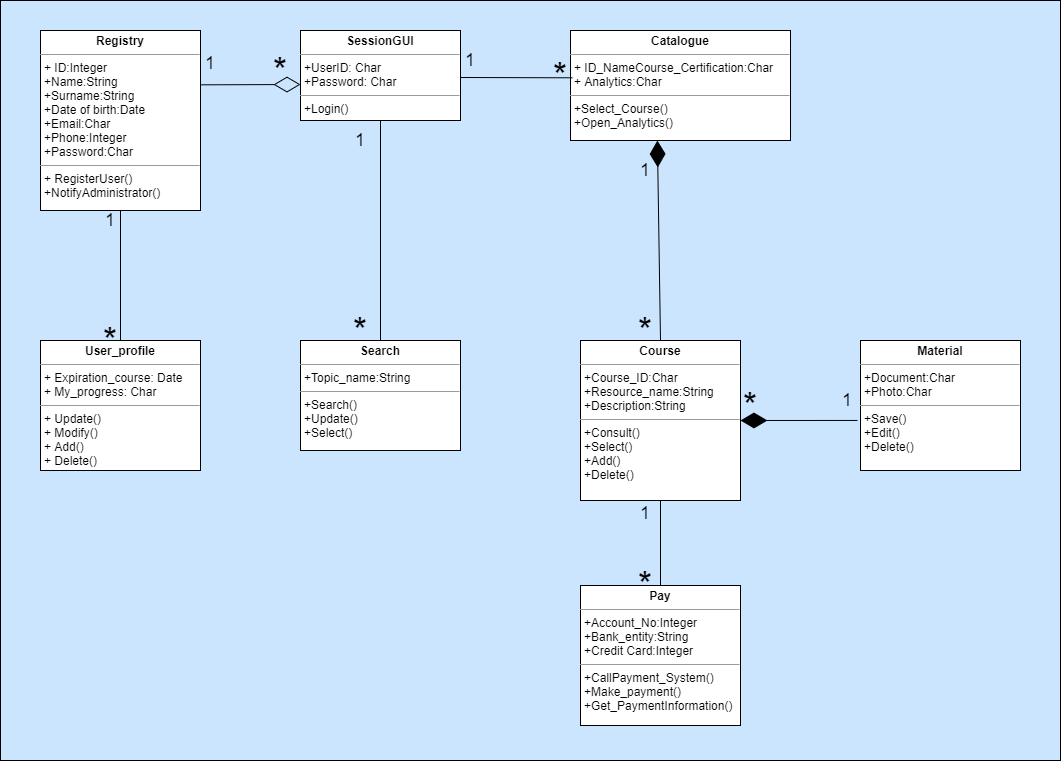

The diagram above was exported from draw.io. Its source (the exported page's mxGraphModel, read from the mxfile embedded in the PNG):
<mxGraphModel dx="1810" dy="1032" grid="1" gridSize="10" guides="1" tooltips="1" connect="1" arrows="1" fold="1" page="1" pageScale="1" pageWidth="827" pageHeight="1169" math="0" shadow="0">
  <root>
    <mxCell id="0" />
    <mxCell id="1" parent="0" />
    <mxCell id="36" value="" style="rounded=0;whiteSpace=wrap;html=1;fillColor=#CCE5FF;" vertex="1" parent="1">
      <mxGeometry width="1060" height="760" as="geometry" />
    </mxCell>
    <mxCell id="2" value="&lt;p style=&quot;margin: 4px 0px 0px ; text-align: center&quot;&gt;&lt;b&gt;Registry&lt;/b&gt;&lt;/p&gt;&lt;hr size=&quot;1&quot;&gt;&lt;p style=&quot;margin: 0px ; margin-left: 4px&quot;&gt;+ ID:Integer&lt;/p&gt;&lt;p style=&quot;margin: 0px ; margin-left: 4px&quot;&gt;+Name:String&lt;/p&gt;&lt;p style=&quot;margin: 0px ; margin-left: 4px&quot;&gt;+Surname:String&lt;/p&gt;&lt;p style=&quot;margin: 0px ; margin-left: 4px&quot;&gt;+Date of birth:Date&lt;/p&gt;&lt;p style=&quot;margin: 0px ; margin-left: 4px&quot;&gt;+Email:Char&lt;/p&gt;&lt;p style=&quot;margin: 0px ; margin-left: 4px&quot;&gt;+Phone:Integer&lt;/p&gt;&lt;p style=&quot;margin: 0px ; margin-left: 4px&quot;&gt;+Password:Char&lt;/p&gt;&lt;hr size=&quot;1&quot;&gt;&lt;p style=&quot;margin: 0px ; margin-left: 4px&quot;&gt;+ RegisterUser()&lt;/p&gt;&lt;p style=&quot;margin: 0px ; margin-left: 4px&quot;&gt;+NotifyAdministrator()&lt;/p&gt;" style="verticalAlign=top;align=left;overflow=fill;fontSize=12;fontFamily=Helvetica;html=1;" vertex="1" parent="1">
      <mxGeometry x="40" y="30" width="160" height="180" as="geometry" />
    </mxCell>
    <mxCell id="3" value="&lt;p style=&quot;margin: 0px ; margin-top: 4px ; text-align: center&quot;&gt;&lt;b&gt;Pay&lt;/b&gt;&lt;/p&gt;&lt;hr size=&quot;1&quot;&gt;&lt;p style=&quot;margin: 0px ; margin-left: 4px&quot;&gt;+Account_No:Integer&lt;/p&gt;&lt;p style=&quot;margin: 0px ; margin-left: 4px&quot;&gt;+Bank_entity:String&lt;/p&gt;&lt;p style=&quot;margin: 0px ; margin-left: 4px&quot;&gt;+Credit Card:Integer&lt;/p&gt;&lt;hr size=&quot;1&quot;&gt;&lt;p style=&quot;margin: 0px ; margin-left: 4px&quot;&gt;+CallPayment_System()&lt;/p&gt;&lt;p style=&quot;margin: 0px ; margin-left: 4px&quot;&gt;+Make_payment()&lt;/p&gt;&lt;p style=&quot;margin: 0px ; margin-left: 4px&quot;&gt;+Get_PaymentInformation()&lt;/p&gt;" style="verticalAlign=top;align=left;overflow=fill;fontSize=12;fontFamily=Helvetica;html=1;" vertex="1" parent="1">
      <mxGeometry x="580" y="585" width="160" height="140" as="geometry" />
    </mxCell>
    <mxCell id="4" value="&lt;p style=&quot;margin: 0px ; margin-top: 4px ; text-align: center&quot;&gt;&lt;b&gt;Material&lt;/b&gt;&lt;/p&gt;&lt;hr size=&quot;1&quot;&gt;&lt;p style=&quot;margin: 0px ; margin-left: 4px&quot;&gt;+Document:Char&lt;/p&gt;&lt;p style=&quot;margin: 0px ; margin-left: 4px&quot;&gt;+Photo:Char&lt;/p&gt;&lt;hr size=&quot;1&quot;&gt;&lt;p style=&quot;margin: 0px ; margin-left: 4px&quot;&gt;+Save()&lt;/p&gt;&lt;p style=&quot;margin: 0px ; margin-left: 4px&quot;&gt;+Edit()&lt;/p&gt;&lt;p style=&quot;margin: 0px ; margin-left: 4px&quot;&gt;+Delete()&lt;/p&gt;" style="verticalAlign=top;align=left;overflow=fill;fontSize=12;fontFamily=Helvetica;html=1;" vertex="1" parent="1">
      <mxGeometry x="860" y="340" width="160" height="130" as="geometry" />
    </mxCell>
    <mxCell id="5" value="&lt;p style=&quot;margin: 0px ; margin-top: 4px ; text-align: center&quot;&gt;&lt;b&gt;SessionGUI&lt;/b&gt;&lt;/p&gt;&lt;hr size=&quot;1&quot;&gt;&lt;p style=&quot;margin: 0px ; margin-left: 4px&quot;&gt;+&lt;span&gt;UserID: Char&lt;/span&gt;&lt;/p&gt;&lt;p style=&quot;margin: 0px ; margin-left: 4px&quot;&gt;+Password: Char&lt;/p&gt;&lt;hr size=&quot;1&quot;&gt;&lt;p style=&quot;margin: 0px ; margin-left: 4px&quot;&gt;+Login()&lt;br&gt;&lt;/p&gt;" style="verticalAlign=top;align=left;overflow=fill;fontSize=12;fontFamily=Helvetica;html=1;" vertex="1" parent="1">
      <mxGeometry x="300" y="30" width="160" height="90" as="geometry" />
    </mxCell>
    <mxCell id="6" value="&lt;p style=&quot;margin: 0px ; margin-top: 4px ; text-align: center&quot;&gt;&lt;b&gt;Catalogue&lt;/b&gt;&lt;/p&gt;&lt;hr size=&quot;1&quot;&gt;&lt;p style=&quot;margin: 0px ; margin-left: 4px&quot;&gt;+ ID_NameCourse_Certification:Char&lt;/p&gt;&lt;p style=&quot;margin: 0px ; margin-left: 4px&quot;&gt;+ Analytics:Char&lt;/p&gt;&lt;hr size=&quot;1&quot;&gt;&lt;p style=&quot;margin: 0px ; margin-left: 4px&quot;&gt;+Select_Course()&lt;/p&gt;&lt;p style=&quot;margin: 0px ; margin-left: 4px&quot;&gt;+Open_Analytics()&lt;/p&gt;" style="verticalAlign=top;align=left;overflow=fill;fontSize=12;fontFamily=Helvetica;html=1;" vertex="1" parent="1">
      <mxGeometry x="570" y="30" width="220" height="110" as="geometry" />
    </mxCell>
    <mxCell id="7" value="&lt;p style=&quot;margin: 0px ; margin-top: 4px ; text-align: center&quot;&gt;&lt;b&gt;Course&lt;/b&gt;&lt;/p&gt;&lt;hr size=&quot;1&quot;&gt;&lt;p style=&quot;margin: 0px ; margin-left: 4px&quot;&gt;+Course_ID:Char&lt;/p&gt;&lt;p style=&quot;margin: 0px ; margin-left: 4px&quot;&gt;+Resource_name:String&lt;/p&gt;&lt;p style=&quot;margin: 0px ; margin-left: 4px&quot;&gt;+Description:String&lt;/p&gt;&lt;hr size=&quot;1&quot;&gt;&lt;p style=&quot;margin: 0px ; margin-left: 4px&quot;&gt;&lt;span&gt;+Consult()&lt;/span&gt;&lt;br&gt;&lt;/p&gt;&lt;p style=&quot;margin: 0px ; margin-left: 4px&quot;&gt;+Select()&lt;/p&gt;&lt;p style=&quot;margin: 0px ; margin-left: 4px&quot;&gt;+Add()&lt;/p&gt;&lt;p style=&quot;margin: 0px ; margin-left: 4px&quot;&gt;+Delete()&lt;/p&gt;" style="verticalAlign=top;align=left;overflow=fill;fontSize=12;fontFamily=Helvetica;html=1;" vertex="1" parent="1">
      <mxGeometry x="580" y="340" width="160" height="160" as="geometry" />
    </mxCell>
    <mxCell id="8" value="&lt;p style=&quot;margin: 0px ; margin-top: 4px ; text-align: center&quot;&gt;&lt;b&gt;Search&lt;/b&gt;&lt;/p&gt;&lt;hr size=&quot;1&quot;&gt;&lt;p style=&quot;margin: 0px ; margin-left: 4px&quot;&gt;+Topic_name:String&lt;br&gt;&lt;/p&gt;&lt;hr size=&quot;1&quot;&gt;&lt;p style=&quot;margin: 0px ; margin-left: 4px&quot;&gt;+Search()&lt;/p&gt;&lt;p style=&quot;margin: 0px ; margin-left: 4px&quot;&gt;+Update()&lt;/p&gt;&lt;p style=&quot;margin: 0px ; margin-left: 4px&quot;&gt;+Select()&lt;/p&gt;" style="verticalAlign=top;align=left;overflow=fill;fontSize=12;fontFamily=Helvetica;html=1;" vertex="1" parent="1">
      <mxGeometry x="300" y="340" width="160" height="110" as="geometry" />
    </mxCell>
    <mxCell id="9" value="&lt;p style=&quot;margin: 0px ; margin-top: 4px ; text-align: center&quot;&gt;&lt;b&gt;User_profile&lt;/b&gt;&lt;/p&gt;&lt;hr size=&quot;1&quot;&gt;&lt;p style=&quot;margin: 0px ; margin-left: 4px&quot;&gt;&lt;span&gt;+ Expiration_course: Date&lt;/span&gt;&lt;br&gt;&lt;/p&gt;&lt;p style=&quot;margin: 0px ; margin-left: 4px&quot;&gt;+ My_progress: Char&lt;/p&gt;&lt;hr size=&quot;1&quot;&gt;&lt;p style=&quot;margin: 0px ; margin-left: 4px&quot;&gt;+ Update()&lt;/p&gt;&lt;p style=&quot;margin: 0px ; margin-left: 4px&quot;&gt;+ Modify()&lt;/p&gt;&lt;p style=&quot;margin: 0px ; margin-left: 4px&quot;&gt;+ Add()&lt;/p&gt;&lt;p style=&quot;margin: 0px ; margin-left: 4px&quot;&gt;+ Delete()&lt;/p&gt;&lt;div&gt;&lt;br&gt;&lt;/div&gt;" style="verticalAlign=top;align=left;overflow=fill;fontSize=12;fontFamily=Helvetica;html=1;" vertex="1" parent="1">
      <mxGeometry x="40" y="340" width="160" height="130" as="geometry" />
    </mxCell>
    <mxCell id="10" value="" style="endArrow=diamondThin;endFill=0;endSize=24;html=1;" edge="1" parent="1">
      <mxGeometry width="160" relative="1" as="geometry">
        <mxPoint x="200" y="84.33" as="sourcePoint" />
        <mxPoint x="300" y="84" as="targetPoint" />
      </mxGeometry>
    </mxCell>
    <mxCell id="11" value="" style="endArrow=diamondThin;endFill=1;endSize=24;html=1;exitX=0.5;exitY=0;exitDx=0;exitDy=0;entryX=0.395;entryY=1;entryDx=0;entryDy=0;entryPerimeter=0;" edge="1" parent="1" source="7" target="6">
      <mxGeometry width="160" relative="1" as="geometry">
        <mxPoint x="650" y="260" as="sourcePoint" />
        <mxPoint x="810" y="260" as="targetPoint" />
      </mxGeometry>
    </mxCell>
    <mxCell id="12" value="" style="endArrow=diamondThin;endFill=1;endSize=24;html=1;entryX=1;entryY=0.5;entryDx=0;entryDy=0;exitX=-0.019;exitY=0.615;exitDx=0;exitDy=0;exitPerimeter=0;" edge="1" parent="1" source="4" target="7">
      <mxGeometry width="160" relative="1" as="geometry">
        <mxPoint x="830" y="380" as="sourcePoint" />
        <mxPoint x="860" y="420" as="targetPoint" />
      </mxGeometry>
    </mxCell>
    <mxCell id="13" value="" style="endArrow=none;html=1;entryX=0.008;entryY=0.43;entryDx=0;entryDy=0;entryPerimeter=0;" edge="1" parent="1" target="6">
      <mxGeometry width="50" height="50" relative="1" as="geometry">
        <mxPoint x="460" y="77" as="sourcePoint" />
        <mxPoint x="430" y="200" as="targetPoint" />
      </mxGeometry>
    </mxCell>
    <mxCell id="16" value="" style="endArrow=none;html=1;entryX=0.5;entryY=1;entryDx=0;entryDy=0;exitX=0.5;exitY=0;exitDx=0;exitDy=0;" edge="1" parent="1" source="9" target="2">
      <mxGeometry width="50" height="50" relative="1" as="geometry">
        <mxPoint x="100" y="300" as="sourcePoint" />
        <mxPoint x="150" y="250" as="targetPoint" />
      </mxGeometry>
    </mxCell>
    <mxCell id="17" value="" style="endArrow=none;html=1;entryX=0.5;entryY=1;entryDx=0;entryDy=0;exitX=0.5;exitY=0;exitDx=0;exitDy=0;" edge="1" parent="1" source="3" target="7">
      <mxGeometry width="50" height="50" relative="1" as="geometry">
        <mxPoint x="660" y="560" as="sourcePoint" />
        <mxPoint x="660" y="530" as="targetPoint" />
      </mxGeometry>
    </mxCell>
    <mxCell id="18" value="&lt;font style=&quot;font-size: 36px&quot;&gt;*&lt;/font&gt;" style="text;html=1;strokeColor=none;fillColor=none;align=center;verticalAlign=middle;whiteSpace=wrap;rounded=0;" vertex="1" parent="1">
      <mxGeometry x="625" y="574" width="40" height="20" as="geometry" />
    </mxCell>
    <mxCell id="19" value="&lt;font style=&quot;font-size: 18px&quot;&gt;1&lt;/font&gt;" style="text;html=1;strokeColor=none;fillColor=none;align=center;verticalAlign=middle;whiteSpace=wrap;rounded=0;" vertex="1" parent="1">
      <mxGeometry x="625" y="503" width="40" height="20" as="geometry" />
    </mxCell>
    <mxCell id="20" value="&lt;font style=&quot;font-size: 18px&quot;&gt;1&lt;/font&gt;" style="text;html=1;strokeColor=none;fillColor=none;align=center;verticalAlign=middle;whiteSpace=wrap;rounded=0;" vertex="1" parent="1">
      <mxGeometry x="827" y="390" width="40" height="20" as="geometry" />
    </mxCell>
    <mxCell id="22" value="&lt;font style=&quot;font-size: 36px&quot;&gt;*&lt;/font&gt;" style="text;html=1;strokeColor=none;fillColor=none;align=center;verticalAlign=middle;whiteSpace=wrap;rounded=0;" vertex="1" parent="1">
      <mxGeometry x="730" y="395" width="40" height="20" as="geometry" />
    </mxCell>
    <mxCell id="24" value="&lt;font style=&quot;font-size: 18px&quot;&gt;1&lt;/font&gt;" style="text;html=1;strokeColor=none;fillColor=none;align=center;verticalAlign=middle;whiteSpace=wrap;rounded=0;" vertex="1" parent="1">
      <mxGeometry x="90" y="210" width="40" height="20" as="geometry" />
    </mxCell>
    <mxCell id="25" value="&lt;font style=&quot;font-size: 36px&quot;&gt;*&lt;/font&gt;" style="text;html=1;strokeColor=none;fillColor=none;align=center;verticalAlign=middle;whiteSpace=wrap;rounded=0;" vertex="1" parent="1">
      <mxGeometry x="90" y="330" width="40" height="20" as="geometry" />
    </mxCell>
    <mxCell id="26" value="&lt;font style=&quot;font-size: 36px&quot;&gt;*&lt;/font&gt;" style="text;html=1;strokeColor=none;fillColor=none;align=center;verticalAlign=middle;whiteSpace=wrap;rounded=0;" vertex="1" parent="1">
      <mxGeometry x="260" y="60" width="40" height="20" as="geometry" />
    </mxCell>
    <mxCell id="27" value="&lt;font style=&quot;font-size: 36px&quot;&gt;*&lt;/font&gt;" style="text;html=1;strokeColor=none;fillColor=none;align=center;verticalAlign=middle;whiteSpace=wrap;rounded=0;" vertex="1" parent="1">
      <mxGeometry x="540" y="65" width="40" height="20" as="geometry" />
    </mxCell>
    <mxCell id="28" value="&lt;font style=&quot;font-size: 36px&quot;&gt;*&lt;/font&gt;" style="text;html=1;strokeColor=none;fillColor=none;align=center;verticalAlign=middle;whiteSpace=wrap;rounded=0;" vertex="1" parent="1">
      <mxGeometry x="625" y="320" width="40" height="20" as="geometry" />
    </mxCell>
    <mxCell id="29" value="" style="endArrow=none;html=1;entryX=0.5;entryY=1;entryDx=0;entryDy=0;exitX=0.5;exitY=0;exitDx=0;exitDy=0;" edge="1" parent="1" source="8" target="5">
      <mxGeometry width="50" height="50" relative="1" as="geometry">
        <mxPoint x="379.5" y="300" as="sourcePoint" />
        <mxPoint x="379.5" y="170" as="targetPoint" />
      </mxGeometry>
    </mxCell>
    <mxCell id="30" value="&lt;font style=&quot;font-size: 18px&quot;&gt;1&lt;/font&gt;" style="text;html=1;strokeColor=none;fillColor=none;align=center;verticalAlign=middle;whiteSpace=wrap;rounded=0;" vertex="1" parent="1">
      <mxGeometry x="190" y="53" width="40" height="20" as="geometry" />
    </mxCell>
    <mxCell id="31" value="&lt;font style=&quot;font-size: 18px&quot;&gt;1&lt;/font&gt;" style="text;html=1;strokeColor=none;fillColor=none;align=center;verticalAlign=middle;whiteSpace=wrap;rounded=0;" vertex="1" parent="1">
      <mxGeometry x="450" y="50" width="40" height="20" as="geometry" />
    </mxCell>
    <mxCell id="32" value="&lt;font style=&quot;font-size: 18px&quot;&gt;1&lt;/font&gt;" style="text;html=1;strokeColor=none;fillColor=none;align=center;verticalAlign=middle;whiteSpace=wrap;rounded=0;" vertex="1" parent="1">
      <mxGeometry x="625" y="160" width="40" height="20" as="geometry" />
    </mxCell>
    <mxCell id="33" value="&lt;font style=&quot;font-size: 36px&quot;&gt;*&lt;/font&gt;" style="text;html=1;strokeColor=none;fillColor=none;align=center;verticalAlign=middle;whiteSpace=wrap;rounded=0;" vertex="1" parent="1">
      <mxGeometry x="340" y="320" width="40" height="20" as="geometry" />
    </mxCell>
    <mxCell id="35" value="&lt;font style=&quot;font-size: 18px&quot;&gt;1&lt;/font&gt;" style="text;html=1;strokeColor=none;fillColor=none;align=center;verticalAlign=middle;whiteSpace=wrap;rounded=0;" vertex="1" parent="1">
      <mxGeometry x="340" y="130" width="40" height="20" as="geometry" />
    </mxCell>
  </root>
</mxGraphModel>